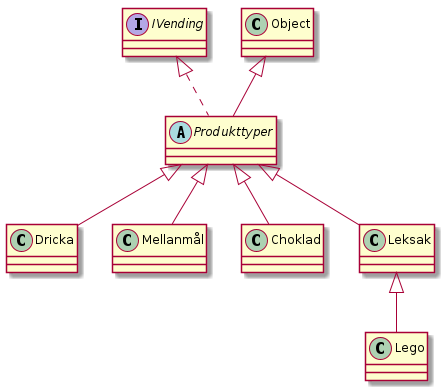

The diagram above was rendered by PlantUML. Its source (embedded in the PNG):
@startuml
interface         IVending
class             Object
abstract          Produkttyper
Object       <|-- Produkttyper
IVending     <|.. Produkttyper
Produkttyper <|-- Dricka
Produkttyper <|-- Mellanmål
Produkttyper <|-- Choklad
Produkttyper <|-- Leksak
Leksak       <|-- Lego
@enduml